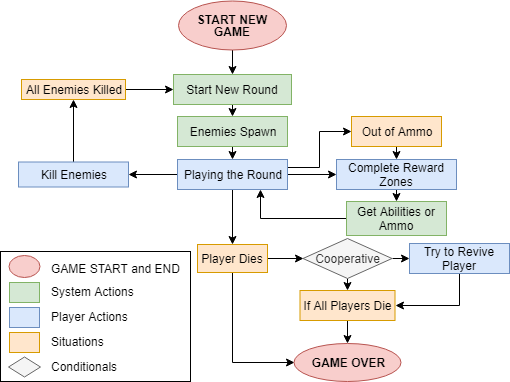

The diagram above was exported from draw.io. Its source (the exported page's mxGraphModel, read from the mxfile embedded in the PNG):
<mxGraphModel dx="1394" dy="802" grid="1" gridSize="10" guides="1" tooltips="1" connect="1" arrows="1" fold="1" page="1" pageScale="1" pageWidth="827" pageHeight="1169" math="0" shadow="0">
  <root>
    <mxCell id="0" />
    <mxCell id="1" parent="0" />
    <mxCell id="d2k9MzVO6jwWpTvQ7Pq7-1" value="" style="rounded=0;whiteSpace=wrap;html=1;" parent="1" vertex="1">
      <mxGeometry x="163" y="272" width="190" height="130" as="geometry" />
    </mxCell>
    <mxCell id="rYcuJLNOt0U9tc_6GunG-8" style="edgeStyle=orthogonalEdgeStyle;rounded=0;orthogonalLoop=1;jettySize=auto;html=1;exitX=0.5;exitY=1;exitDx=0;exitDy=0;entryX=0.5;entryY=0;entryDx=0;entryDy=0;" parent="1" target="rYcuJLNOt0U9tc_6GunG-6" edge="1">
      <mxGeometry relative="1" as="geometry">
        <mxPoint x="395" y="70" as="sourcePoint" />
      </mxGeometry>
    </mxCell>
    <mxCell id="rYcuJLNOt0U9tc_6GunG-18" style="edgeStyle=orthogonalEdgeStyle;rounded=0;orthogonalLoop=1;jettySize=auto;html=1;exitX=0.5;exitY=1;exitDx=0;exitDy=0;entryX=0.5;entryY=0;entryDx=0;entryDy=0;" parent="1" source="rYcuJLNOt0U9tc_6GunG-4" target="rYcuJLNOt0U9tc_6GunG-17" edge="1">
      <mxGeometry relative="1" as="geometry" />
    </mxCell>
    <mxCell id="rYcuJLNOt0U9tc_6GunG-4" value="Enemies Spawn" style="rounded=0;whiteSpace=wrap;html=1;fillColor=#d5e8d4;strokeColor=#82b366;" parent="1" vertex="1">
      <mxGeometry x="340" y="137" width="110" height="30" as="geometry" />
    </mxCell>
    <mxCell id="rJo6ALadG9T1KvMbf4G8-3" style="edgeStyle=orthogonalEdgeStyle;rounded=0;orthogonalLoop=1;jettySize=auto;html=1;exitX=0.5;exitY=1;exitDx=0;exitDy=0;entryX=0.5;entryY=0;entryDx=0;entryDy=0;" parent="1" source="rYcuJLNOt0U9tc_6GunG-6" target="rYcuJLNOt0U9tc_6GunG-4" edge="1">
      <mxGeometry relative="1" as="geometry" />
    </mxCell>
    <mxCell id="rYcuJLNOt0U9tc_6GunG-6" value="Start New Round" style="rounded=0;whiteSpace=wrap;html=1;fillColor=#d5e8d4;strokeColor=#82b366;" parent="1" vertex="1">
      <mxGeometry x="336" y="95" width="118" height="30" as="geometry" />
    </mxCell>
    <mxCell id="AjSWavDuP2MYfRvd2HoQ-6" style="edgeStyle=orthogonalEdgeStyle;rounded=0;orthogonalLoop=1;jettySize=auto;html=1;exitX=0.5;exitY=0;exitDx=0;exitDy=0;entryX=0.5;entryY=1;entryDx=0;entryDy=0;" edge="1" parent="1" source="rYcuJLNOt0U9tc_6GunG-11" target="rYcuJLNOt0U9tc_6GunG-12">
      <mxGeometry relative="1" as="geometry">
        <mxPoint x="236" y="130" as="targetPoint" />
      </mxGeometry>
    </mxCell>
    <mxCell id="rYcuJLNOt0U9tc_6GunG-11" value="Kill Enemies" style="rounded=0;whiteSpace=wrap;html=1;fillColor=#dae8fc;strokeColor=#6c8ebf;" parent="1" vertex="1">
      <mxGeometry x="181" y="182.5" width="110" height="25" as="geometry" />
    </mxCell>
    <mxCell id="AjSWavDuP2MYfRvd2HoQ-7" style="edgeStyle=orthogonalEdgeStyle;rounded=0;orthogonalLoop=1;jettySize=auto;html=1;exitX=1;exitY=0.5;exitDx=0;exitDy=0;entryX=0;entryY=0.5;entryDx=0;entryDy=0;" edge="1" parent="1" source="rYcuJLNOt0U9tc_6GunG-12" target="rYcuJLNOt0U9tc_6GunG-6">
      <mxGeometry relative="1" as="geometry" />
    </mxCell>
    <mxCell id="rYcuJLNOt0U9tc_6GunG-12" value="All Enemies Killed" style="rounded=0;whiteSpace=wrap;html=1;fillColor=#ffe6cc;strokeColor=#d79b00;" parent="1" vertex="1">
      <mxGeometry x="184" y="100" width="104" height="20" as="geometry" />
    </mxCell>
    <mxCell id="AjSWavDuP2MYfRvd2HoQ-12" style="edgeStyle=orthogonalEdgeStyle;rounded=0;orthogonalLoop=1;jettySize=auto;html=1;exitX=0.5;exitY=1;exitDx=0;exitDy=0;entryX=0.5;entryY=0;entryDx=0;entryDy=0;" edge="1" parent="1" source="rYcuJLNOt0U9tc_6GunG-15" target="rYcuJLNOt0U9tc_6GunG-20">
      <mxGeometry relative="1" as="geometry" />
    </mxCell>
    <mxCell id="rYcuJLNOt0U9tc_6GunG-15" value="Complete Reward Zones" style="rounded=0;whiteSpace=wrap;html=1;fillColor=#dae8fc;strokeColor=#6c8ebf;" parent="1" vertex="1">
      <mxGeometry x="499" y="180" width="120" height="30" as="geometry" />
    </mxCell>
    <mxCell id="AjSWavDuP2MYfRvd2HoQ-5" style="edgeStyle=orthogonalEdgeStyle;rounded=0;orthogonalLoop=1;jettySize=auto;html=1;exitX=0;exitY=0.5;exitDx=0;exitDy=0;entryX=1;entryY=0.5;entryDx=0;entryDy=0;" edge="1" parent="1" source="rYcuJLNOt0U9tc_6GunG-17" target="rYcuJLNOt0U9tc_6GunG-11">
      <mxGeometry relative="1" as="geometry" />
    </mxCell>
    <mxCell id="AjSWavDuP2MYfRvd2HoQ-9" style="edgeStyle=orthogonalEdgeStyle;rounded=0;orthogonalLoop=1;jettySize=auto;html=1;exitX=1;exitY=0.5;exitDx=0;exitDy=0;entryX=0;entryY=0.5;entryDx=0;entryDy=0;" edge="1" parent="1" source="rYcuJLNOt0U9tc_6GunG-17" target="rYcuJLNOt0U9tc_6GunG-15">
      <mxGeometry relative="1" as="geometry" />
    </mxCell>
    <mxCell id="AjSWavDuP2MYfRvd2HoQ-10" style="edgeStyle=orthogonalEdgeStyle;rounded=0;orthogonalLoop=1;jettySize=auto;html=1;exitX=1;exitY=0.25;exitDx=0;exitDy=0;entryX=0;entryY=0.5;entryDx=0;entryDy=0;" edge="1" parent="1" source="rYcuJLNOt0U9tc_6GunG-17" target="rYcuJLNOt0U9tc_6GunG-23">
      <mxGeometry relative="1" as="geometry" />
    </mxCell>
    <mxCell id="AjSWavDuP2MYfRvd2HoQ-14" style="edgeStyle=orthogonalEdgeStyle;rounded=0;orthogonalLoop=1;jettySize=auto;html=1;exitX=0.5;exitY=1;exitDx=0;exitDy=0;entryX=0.5;entryY=0;entryDx=0;entryDy=0;" edge="1" parent="1" source="rYcuJLNOt0U9tc_6GunG-17" target="rYcuJLNOt0U9tc_6GunG-29">
      <mxGeometry relative="1" as="geometry" />
    </mxCell>
    <mxCell id="rYcuJLNOt0U9tc_6GunG-17" value="Playing the Round" style="rounded=0;whiteSpace=wrap;html=1;fillColor=#dae8fc;strokeColor=#6c8ebf;" parent="1" vertex="1">
      <mxGeometry x="340" y="180" width="110" height="30" as="geometry" />
    </mxCell>
    <mxCell id="AjSWavDuP2MYfRvd2HoQ-13" style="edgeStyle=orthogonalEdgeStyle;rounded=0;orthogonalLoop=1;jettySize=auto;html=1;exitX=0;exitY=0.5;exitDx=0;exitDy=0;entryX=0.75;entryY=1;entryDx=0;entryDy=0;" edge="1" parent="1" source="rYcuJLNOt0U9tc_6GunG-20" target="rYcuJLNOt0U9tc_6GunG-17">
      <mxGeometry relative="1" as="geometry" />
    </mxCell>
    <mxCell id="rYcuJLNOt0U9tc_6GunG-20" value="Get Abilities or Ammo" style="rounded=0;whiteSpace=wrap;html=1;fillColor=#d5e8d4;strokeColor=#82b366;" parent="1" vertex="1">
      <mxGeometry x="509" y="222" width="100" height="34" as="geometry" />
    </mxCell>
    <mxCell id="AjSWavDuP2MYfRvd2HoQ-11" style="edgeStyle=orthogonalEdgeStyle;rounded=0;orthogonalLoop=1;jettySize=auto;html=1;exitX=0.5;exitY=1;exitDx=0;exitDy=0;entryX=0.5;entryY=0;entryDx=0;entryDy=0;" edge="1" parent="1" source="rYcuJLNOt0U9tc_6GunG-23" target="rYcuJLNOt0U9tc_6GunG-15">
      <mxGeometry relative="1" as="geometry" />
    </mxCell>
    <mxCell id="rYcuJLNOt0U9tc_6GunG-23" value="Out of Ammo" style="rounded=0;whiteSpace=wrap;html=1;fillColor=#ffe6cc;strokeColor=#d79b00;" parent="1" vertex="1">
      <mxGeometry x="514" y="137" width="90" height="30" as="geometry" />
    </mxCell>
    <mxCell id="d2k9MzVO6jwWpTvQ7Pq7-4" style="edgeStyle=orthogonalEdgeStyle;rounded=0;orthogonalLoop=1;jettySize=auto;html=1;exitX=0.5;exitY=1;exitDx=0;exitDy=0;entryX=0;entryY=0.5;entryDx=0;entryDy=0;" parent="1" source="rYcuJLNOt0U9tc_6GunG-29" target="d2k9MzVO6jwWpTvQ7Pq7-3" edge="1">
      <mxGeometry relative="1" as="geometry" />
    </mxCell>
    <mxCell id="AjSWavDuP2MYfRvd2HoQ-16" style="edgeStyle=orthogonalEdgeStyle;rounded=0;orthogonalLoop=1;jettySize=auto;html=1;exitX=1;exitY=0.5;exitDx=0;exitDy=0;entryX=0;entryY=0.5;entryDx=0;entryDy=0;" edge="1" parent="1" source="rYcuJLNOt0U9tc_6GunG-29" target="d2k9MzVO6jwWpTvQ7Pq7-11">
      <mxGeometry relative="1" as="geometry" />
    </mxCell>
    <mxCell id="rYcuJLNOt0U9tc_6GunG-29" value="Player Dies" style="rounded=0;whiteSpace=wrap;html=1;fillColor=#ffe6cc;strokeColor=#d79b00;" parent="1" vertex="1">
      <mxGeometry x="360" y="265" width="70" height="28" as="geometry" />
    </mxCell>
    <mxCell id="d2k9MzVO6jwWpTvQ7Pq7-19" style="edgeStyle=orthogonalEdgeStyle;rounded=0;orthogonalLoop=1;jettySize=auto;html=1;exitX=0.5;exitY=1;exitDx=0;exitDy=0;entryX=1;entryY=0.5;entryDx=0;entryDy=0;" parent="1" source="rYcuJLNOt0U9tc_6GunG-32" target="rYcuJLNOt0U9tc_6GunG-39" edge="1">
      <mxGeometry relative="1" as="geometry" />
    </mxCell>
    <mxCell id="rYcuJLNOt0U9tc_6GunG-32" value="Try to Revive Player" style="rounded=0;whiteSpace=wrap;html=1;fillColor=#dae8fc;strokeColor=#6c8ebf;" parent="1" vertex="1">
      <mxGeometry x="572" y="264" width="100" height="30" as="geometry" />
    </mxCell>
    <mxCell id="d2k9MzVO6jwWpTvQ7Pq7-14" style="edgeStyle=orthogonalEdgeStyle;rounded=0;orthogonalLoop=1;jettySize=auto;html=1;exitX=0.5;exitY=1;exitDx=0;exitDy=0;entryX=0.5;entryY=0;entryDx=0;entryDy=0;" parent="1" source="rYcuJLNOt0U9tc_6GunG-39" target="d2k9MzVO6jwWpTvQ7Pq7-3" edge="1">
      <mxGeometry relative="1" as="geometry" />
    </mxCell>
    <mxCell id="rYcuJLNOt0U9tc_6GunG-39" value="If All Players Die" style="rounded=0;whiteSpace=wrap;html=1;fillColor=#ffe6cc;strokeColor=#d79b00;" parent="1" vertex="1">
      <mxGeometry x="462.5" y="311" width="95" height="30" as="geometry" />
    </mxCell>
    <mxCell id="rYcuJLNOt0U9tc_6GunG-61" value="" style="rounded=0;whiteSpace=wrap;html=1;fillColor=#ffe6cc;strokeColor=#d79b00;" parent="1" vertex="1">
      <mxGeometry x="172" y="353" width="30" height="20" as="geometry" />
    </mxCell>
    <mxCell id="rYcuJLNOt0U9tc_6GunG-62" value="" style="rounded=0;whiteSpace=wrap;html=1;fillColor=#dae8fc;strokeColor=#6c8ebf;" parent="1" vertex="1">
      <mxGeometry x="172" y="328" width="30" height="20" as="geometry" />
    </mxCell>
    <mxCell id="rYcuJLNOt0U9tc_6GunG-63" value="" style="rounded=0;whiteSpace=wrap;html=1;fillColor=#d5e8d4;strokeColor=#82b366;" parent="1" vertex="1">
      <mxGeometry x="172" y="303" width="30" height="20" as="geometry" />
    </mxCell>
    <mxCell id="rYcuJLNOt0U9tc_6GunG-65" value="System Actions" style="text;html=1;resizable=0;points=[];autosize=1;align=left;verticalAlign=top;spacingTop=-4;" parent="1" vertex="1">
      <mxGeometry x="212" y="303" width="100" height="20" as="geometry" />
    </mxCell>
    <mxCell id="rYcuJLNOt0U9tc_6GunG-66" value="Player Actions" style="text;html=1;resizable=0;points=[];autosize=1;align=left;verticalAlign=top;spacingTop=-4;" parent="1" vertex="1">
      <mxGeometry x="212" y="328" width="90" height="20" as="geometry" />
    </mxCell>
    <mxCell id="rYcuJLNOt0U9tc_6GunG-67" value="Situations" style="text;html=1;resizable=0;points=[];autosize=1;align=left;verticalAlign=top;spacingTop=-4;" parent="1" vertex="1">
      <mxGeometry x="212" y="353" width="70" height="20" as="geometry" />
    </mxCell>
    <mxCell id="rYcuJLNOt0U9tc_6GunG-68" value="GAME START and END" style="text;html=1;resizable=0;points=[];autosize=1;align=left;verticalAlign=top;spacingTop=-4;" parent="1" vertex="1">
      <mxGeometry x="212" y="280" width="140" height="20" as="geometry" />
    </mxCell>
    <mxCell id="rYcuJLNOt0U9tc_6GunG-70" value="Conditionals" style="text;html=1;resizable=0;points=[];autosize=1;align=left;verticalAlign=top;spacingTop=-4;" parent="1" vertex="1">
      <mxGeometry x="212" y="378" width="80" height="20" as="geometry" />
    </mxCell>
    <mxCell id="d2k9MzVO6jwWpTvQ7Pq7-3" value="&lt;b&gt;GAME OVER&lt;/b&gt;" style="ellipse;whiteSpace=wrap;html=1;rounded=0;shadow=0;glass=0;comic=0;fillColor=#f8cecc;strokeColor=#b85450;" parent="1" vertex="1">
      <mxGeometry x="456.5" y="364" width="107" height="38" as="geometry" />
    </mxCell>
    <mxCell id="d2k9MzVO6jwWpTvQ7Pq7-7" value="&lt;p style=&quot;line-height: 100%&quot;&gt;&lt;b&gt;START NEW GAME&lt;/b&gt;&lt;/p&gt;" style="ellipse;whiteSpace=wrap;html=1;rounded=0;shadow=0;glass=0;comic=0;fillColor=#f8cecc;strokeColor=#b85450;" parent="1" vertex="1">
      <mxGeometry x="341" y="21" width="108" height="49" as="geometry" />
    </mxCell>
    <mxCell id="d2k9MzVO6jwWpTvQ7Pq7-10" value="" style="ellipse;whiteSpace=wrap;html=1;rounded=0;shadow=0;glass=0;comic=0;fillColor=#f8cecc;strokeColor=#b85450;" parent="1" vertex="1">
      <mxGeometry x="171" y="276" width="31" height="22" as="geometry" />
    </mxCell>
    <mxCell id="d2k9MzVO6jwWpTvQ7Pq7-12" style="edgeStyle=orthogonalEdgeStyle;rounded=0;orthogonalLoop=1;jettySize=auto;html=1;exitX=1;exitY=0.5;exitDx=0;exitDy=0;entryX=0;entryY=0.5;entryDx=0;entryDy=0;" parent="1" source="d2k9MzVO6jwWpTvQ7Pq7-11" target="rYcuJLNOt0U9tc_6GunG-32" edge="1">
      <mxGeometry relative="1" as="geometry" />
    </mxCell>
    <mxCell id="d2k9MzVO6jwWpTvQ7Pq7-15" style="edgeStyle=orthogonalEdgeStyle;rounded=0;orthogonalLoop=1;jettySize=auto;html=1;exitX=0.5;exitY=1;exitDx=0;exitDy=0;entryX=0.5;entryY=0;entryDx=0;entryDy=0;" parent="1" source="d2k9MzVO6jwWpTvQ7Pq7-11" target="rYcuJLNOt0U9tc_6GunG-39" edge="1">
      <mxGeometry relative="1" as="geometry" />
    </mxCell>
    <mxCell id="d2k9MzVO6jwWpTvQ7Pq7-11" value="&lt;p style=&quot;line-height: 120%&quot;&gt;Cooperative&lt;/p&gt;" style="rhombus;whiteSpace=wrap;html=1;rounded=0;shadow=0;glass=0;comic=0;fillColor=#f5f5f5;strokeColor=#666666;fontColor=#333333;" parent="1" vertex="1">
      <mxGeometry x="465.5" y="259" width="89" height="40" as="geometry" />
    </mxCell>
    <mxCell id="d2k9MzVO6jwWpTvQ7Pq7-21" value="" style="rhombus;whiteSpace=wrap;html=1;rounded=0;shadow=0;glass=0;comic=0;fillColor=#f5f5f5;strokeColor=#666666;fontColor=#333333;" parent="1" vertex="1">
      <mxGeometry x="171" y="377.5" width="32" height="20" as="geometry" />
    </mxCell>
  </root>
</mxGraphModel>